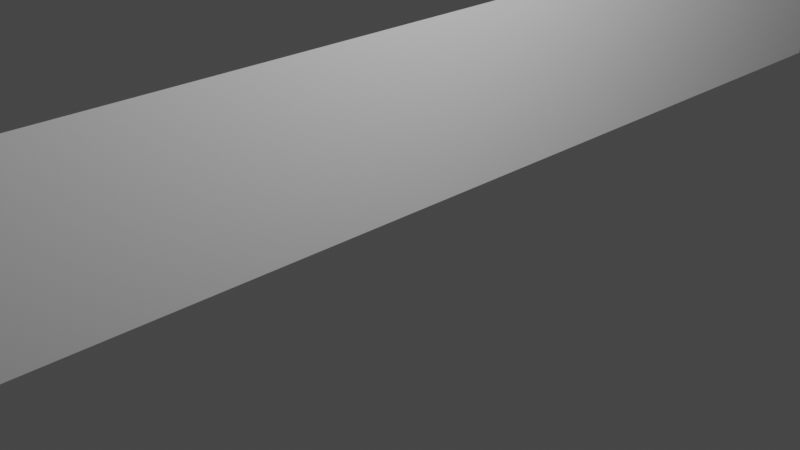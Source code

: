 # Source: AuroraPlane.blend  (saved by Blender 2.93.21; exported with 4.5.12 LTS)
import bpy
from mathutils import Matrix  # noqa: F401  (used for matrix-valued properties, if any)

bpy.ops.wm.read_factory_settings(use_empty=True)
scene = bpy.context.scene
scene.name = 'Scene'

# ---- collections
col_collection = bpy.data.collections.new('Collection'); scene.collection.children.link(col_collection)

# ---- world
world_world = bpy.data.worlds.new('World'); scene.world = world_world
world_world.use_nodes = True; world_world.node_tree.nodes.clear()
_N = world_world.node_tree.nodes; _L = world_world.node_tree.links
n0 = _N.new('ShaderNodeOutputWorld'); n0.name = 'World Output'; n0.location = (300, 300)
n1 = _N.new('ShaderNodeBackground'); n1.name = 'Background'; n1.location = (10, 300)
n1.inputs[0].default_value = (0.05088, 0.05088, 0.05088, 1.0)
_L.new(n1.outputs[0], n0.inputs[0])
n0.is_active_output = True
world_world.color = (0.05088, 0.05088, 0.05088)
world_world.use_sun_shadow = False
world_world.sun_shadow_jitter_overblur = 0.0

# ---- cameras
cam_camera = bpy.data.cameras.new('Camera')
cam_camera.clip_end = 100.0
cam_camera.ortho_scale = 7.314

# ---- lights
light_light = bpy.data.lights.new('Light', 'POINT')
light_light.transmission_factor = 0.0
light_light.energy = 1000.0
light_light.shadow_soft_size = 0.1
light_light.shadow_maximum_resolution = 0.006
light_light.use_absolute_resolution = True

# ---- meshes
me_plane = bpy.data.meshes.new('Plane')
me_plane.from_pydata([(4.371e-08, -8.0, 2.0), (-4.371e-08, -8.0, 1.911e-15), (4.371e-08, 8.0, 2.0), (-4.371e-08, 8.0, 1.911e-15)], [], [(0, 1, 3, 2)])
_uv = me_plane.uv_layers.new(name='UVMap')
_uv.uv.foreach_set('vector', [0.0001205, 1.0, -0.0001204, 0.0001205, 0.9999, -0.0001204, 1.0, 0.9999])
me_plane.use_remesh_fix_poles = True
me_plane.use_remesh_preserve_attributes = False
me_plane.update()

# ---- objects
ob_light = bpy.data.objects.new('Light', light_light)
ob_camera = bpy.data.objects.new('Camera', cam_camera)
ob_auroraplane = bpy.data.objects.new('AuroraPlane', me_plane)

# ---- transforms, parenting, visibility, modifiers, constraints
ob_light.location = (4.076, 1.005, 5.904)
ob_light.rotation_euler = (0.6503, 0.05522, 1.866)
ob_light.lock_rotations_4d = False
ob_light.empty_display_type = 'ARROWS'
ob_light.color = (0.0, 0.0, 0.0, 0.0)
ob_light.lineart.crease_threshold = 0.0
ob_camera.location = (7.359, -6.926, 4.958)
ob_camera.rotation_euler = (1.109, 0.0, 0.8149)
ob_camera.lock_rotations_4d = False
ob_camera.empty_display_type = 'ARROWS'
ob_camera.color = (0.0, 0.0, 0.0, 0.0)
ob_camera.display_type = 'WIRE'
ob_camera.lineart.crease_threshold = 0.0
ob_auroraplane.location = (0.0, 0.0, 0.0)
_m = ob_auroraplane.modifiers.new('Subdivision', 'SUBSURF')
_m.uv_smooth = 'PRESERVE_CORNERS'
_m.subdivision_type = 'SIMPLE'
_m.levels = 5
_m.show_only_control_edges = False

# ---- collection membership
col_collection.objects.link(ob_light)
col_collection.objects.link(ob_camera)
col_collection.objects.link(ob_auroraplane)

# ---- scene / render settings (as saved in the file)
scene.camera = ob_camera
scene.frame_start = 1; scene.frame_end = 250; scene.frame_set(1)
scene.render.engine = 'BLENDER_EEVEE_NEXT'
scene.cycles.use_denoising = False
scene.cycles.samples = 128
scene.cycles.sampling_pattern = 'TABULATED_SOBOL'
scene.cycles.use_adaptive_sampling = False
scene.cycles.use_light_tree = False
scene.view_settings.view_transform = 'Filmic'
bpy.context.view_layer.update()
